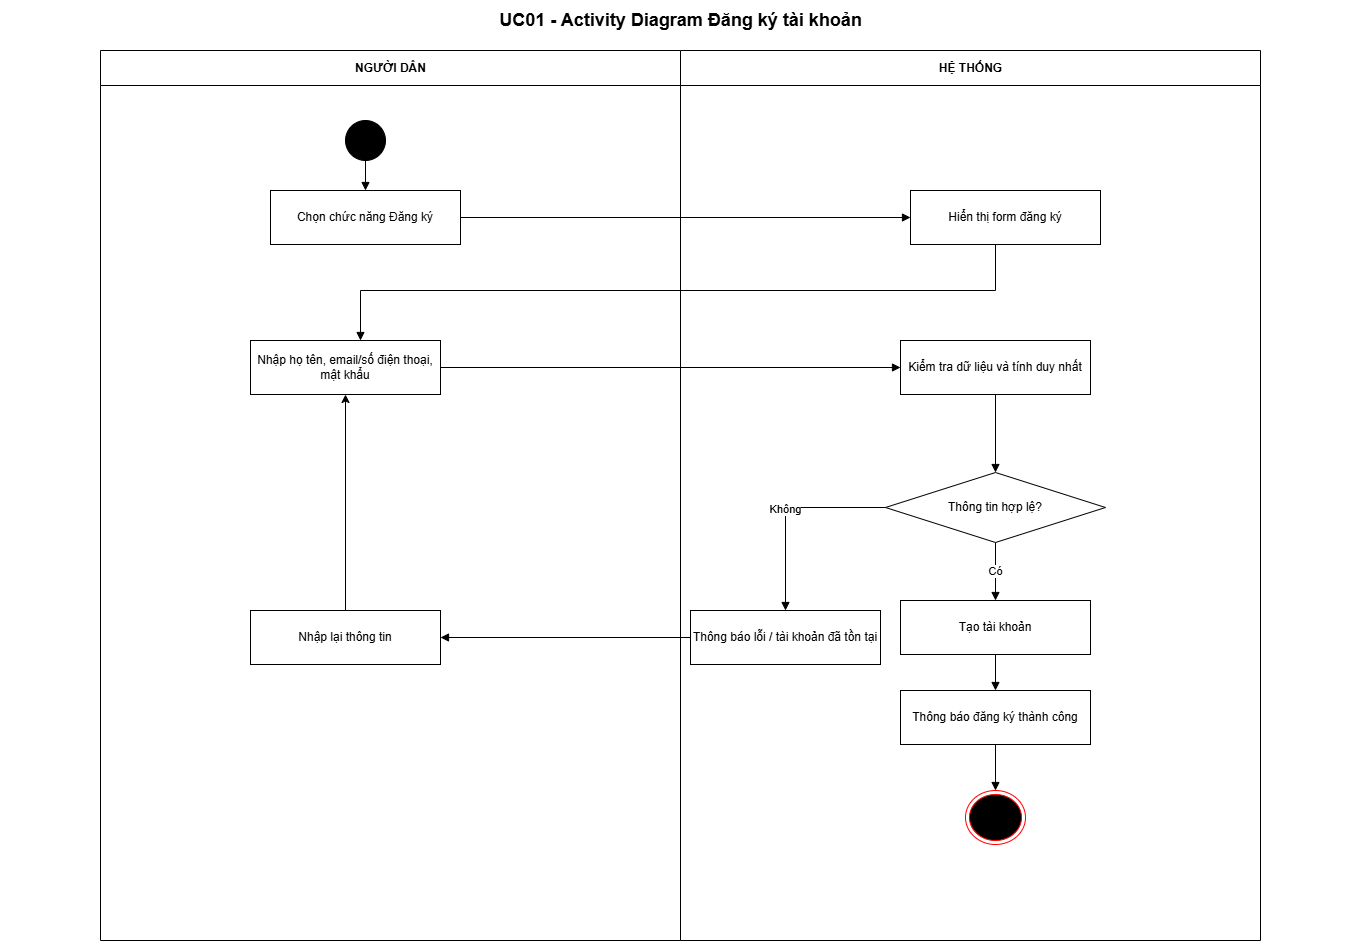

The diagram above was exported from draw.io. Its source (the exported page's mxGraphModel, read from the mxfile embedded in the PNG):
<mxGraphModel dx="1776" dy="960" grid="1" gridSize="10" guides="1" tooltips="1" connect="1" arrows="1" fold="1" page="1" pageScale="1" pageWidth="1400" pageHeight="980" math="0" shadow="0">
  <root>
    <mxCell id="0" />
    <mxCell id="1" parent="0" />
    <mxCell id="title" parent="1" style="text;html=1;align=center;verticalAlign=middle;fontSize=18;fontStyle=1;" value="UC01 - Activity Diagram Đăng ký tài khoản" vertex="1">
      <mxGeometry height="40" width="1360" x="20" y="10" as="geometry" />
    </mxCell>
    <mxCell id="lane0" parent="1" style="swimlane;horizontal=1;startSize=35;html=1;rounded=0;fontStyle=1;" value="NGƯỜI DÂN" vertex="1">
      <mxGeometry height="890" width="580" x="120" y="60" as="geometry" />
    </mxCell>
    <mxCell id="a1" parent="lane0" style="rounded=0;whiteSpace=wrap;html=1;align=center;verticalAlign=middle;" value="Chọn chức năng Đăng ký" vertex="1">
      <mxGeometry height="54" width="190" x="170" y="140" as="geometry" />
    </mxCell>
    <mxCell id="s" parent="lane0" style="ellipse;html=1;aspect=fixed;fillColor=#000000;strokeColor=#000000;" value="" vertex="1">
      <mxGeometry height="40" width="40" x="245" y="70" as="geometry" />
    </mxCell>
    <mxCell id="e1" edge="1" parent="lane0" source="s" style="edgeStyle=orthogonalEdgeStyle;rounded=0;orthogonalLoop=1;jettySize=auto;html=1;endArrow=block;endFill=1;" target="a1" value="">
      <mxGeometry relative="1" as="geometry" />
    </mxCell>
    <mxCell id="a2" parent="lane0" style="rounded=0;whiteSpace=wrap;html=1;align=center;verticalAlign=middle;" value="Nhập họ tên, email/số điện thoại, mật khẩu" vertex="1">
      <mxGeometry height="54" width="190" x="150" y="290" as="geometry" />
    </mxCell>
    <mxCell id="lsXgkuJj8pE5RqLry8hb-1" edge="1" parent="lane0" source="f9" style="edgeStyle=orthogonalEdgeStyle;rounded=0;orthogonalLoop=1;jettySize=auto;html=1;entryX=0.5;entryY=1;entryDx=0;entryDy=0;" target="a2">
      <mxGeometry relative="1" as="geometry" />
    </mxCell>
    <mxCell id="f9" parent="lane0" style="rounded=0;whiteSpace=wrap;html=1;align=center;verticalAlign=middle;" value="Nhập lại thông tin" vertex="1">
      <mxGeometry height="54" width="190" x="150" y="560" as="geometry" />
    </mxCell>
    <mxCell id="lane1" parent="1" style="swimlane;horizontal=1;startSize=35;html=1;rounded=0;fontStyle=1;" value="HỆ THỐNG" vertex="1">
      <mxGeometry height="890" width="580" x="700" y="60" as="geometry" />
    </mxCell>
    <mxCell id="h1" parent="lane1" style="rounded=0;whiteSpace=wrap;html=1;align=center;verticalAlign=middle;" value="Hiển thị form đăng ký" vertex="1">
      <mxGeometry height="54" width="190" x="230" y="140" as="geometry" />
    </mxCell>
    <mxCell id="h2" parent="lane1" style="rounded=0;whiteSpace=wrap;html=1;align=center;verticalAlign=middle;" value="Kiểm tra dữ liệu và tính duy nhất" vertex="1">
      <mxGeometry height="54" width="190" x="220" y="290" as="geometry" />
    </mxCell>
    <mxCell id="d1" parent="lane1" style="rhombus;whiteSpace=wrap;html=1;align=center;verticalAlign=middle;" value="Thông tin hợp lệ?" vertex="1">
      <mxGeometry height="70" width="220" x="205" y="422" as="geometry" />
    </mxCell>
    <mxCell id="e5" edge="1" parent="lane1" source="h2" style="edgeStyle=orthogonalEdgeStyle;rounded=0;orthogonalLoop=1;jettySize=auto;html=1;endArrow=block;endFill=1;" target="d1" value="">
      <mxGeometry relative="1" as="geometry" />
    </mxCell>
    <mxCell id="f8" parent="lane1" style="rounded=0;whiteSpace=wrap;html=1;align=center;verticalAlign=middle;" value="Thông báo lỗi / tài khoản đã tồn tại" vertex="1">
      <mxGeometry height="54" width="190" x="10" y="560" as="geometry" />
    </mxCell>
    <mxCell id="e8" edge="1" parent="lane1" source="d1" style="edgeStyle=orthogonalEdgeStyle;rounded=0;orthogonalLoop=1;jettySize=auto;html=1;endArrow=block;endFill=1;" target="f8" value="Không">
      <mxGeometry relative="1" as="geometry" />
    </mxCell>
    <mxCell id="t6" parent="lane1" style="rounded=0;whiteSpace=wrap;html=1;align=center;verticalAlign=middle;" value="Tạo tài khoản" vertex="1">
      <mxGeometry height="54" width="190" x="220" y="550" as="geometry" />
    </mxCell>
    <mxCell id="e6" edge="1" parent="lane1" source="d1" style="edgeStyle=orthogonalEdgeStyle;rounded=0;orthogonalLoop=1;jettySize=auto;html=1;endArrow=block;endFill=1;" target="t6" value="Có">
      <mxGeometry relative="1" as="geometry" />
    </mxCell>
    <mxCell id="t7" parent="lane1" style="rounded=0;whiteSpace=wrap;html=1;align=center;verticalAlign=middle;" value="Thông báo đăng ký thành công" vertex="1">
      <mxGeometry height="54" width="190" x="220" y="640" as="geometry" />
    </mxCell>
    <mxCell id="e7" edge="1" parent="lane1" source="t6" style="edgeStyle=orthogonalEdgeStyle;rounded=0;orthogonalLoop=1;jettySize=auto;html=1;endArrow=block;endFill=1;" target="t7" value="">
      <mxGeometry relative="1" as="geometry" />
    </mxCell>
    <mxCell id="e10" edge="1" parent="lane1" source="t7" style="edgeStyle=orthogonalEdgeStyle;rounded=0;orthogonalLoop=1;jettySize=auto;html=1;endArrow=block;endFill=1;entryX=0.5;entryY=0;entryDx=0;entryDy=0;" target="iRomgcAF_P6G_KAOFsVz-1" value="">
      <mxGeometry relative="1" x="-0.3927" as="geometry">
        <mxPoint x="275" y="809.9999999999998" as="targetPoint" />
      </mxGeometry>
    </mxCell>
    <mxCell id="iRomgcAF_P6G_KAOFsVz-1" parent="lane1" style="ellipse;html=1;shape=endState;fillColor=#000000;strokeColor=#ff0000;" value="" vertex="1">
      <mxGeometry height="54" width="60" x="285" y="740" as="geometry" />
    </mxCell>
    <mxCell id="e2" edge="1" parent="1" source="a1" style="edgeStyle=orthogonalEdgeStyle;rounded=0;orthogonalLoop=1;jettySize=auto;html=1;endArrow=block;endFill=1;" target="h1" value="">
      <mxGeometry relative="1" as="geometry" />
    </mxCell>
    <mxCell id="e3" edge="1" parent="1" source="h1" style="edgeStyle=orthogonalEdgeStyle;rounded=0;orthogonalLoop=1;jettySize=auto;html=1;endArrow=block;endFill=1;" target="a2" value="">
      <mxGeometry relative="1" x="-0.0877" as="geometry">
        <Array as="points">
          <mxPoint x="1015" y="300" />
          <mxPoint x="380" y="300" />
        </Array>
      </mxGeometry>
    </mxCell>
    <mxCell id="e4" edge="1" parent="1" source="a2" style="edgeStyle=orthogonalEdgeStyle;rounded=0;orthogonalLoop=1;jettySize=auto;html=1;endArrow=block;endFill=1;" target="h2" value="">
      <mxGeometry relative="1" as="geometry" />
    </mxCell>
    <mxCell id="e9" edge="1" parent="1" source="f8" style="rounded=0;orthogonalLoop=1;jettySize=auto;html=1;endArrow=block;endFill=1;" target="f9" value="">
      <mxGeometry relative="1" as="geometry" />
    </mxCell>
  </root>
</mxGraphModel>